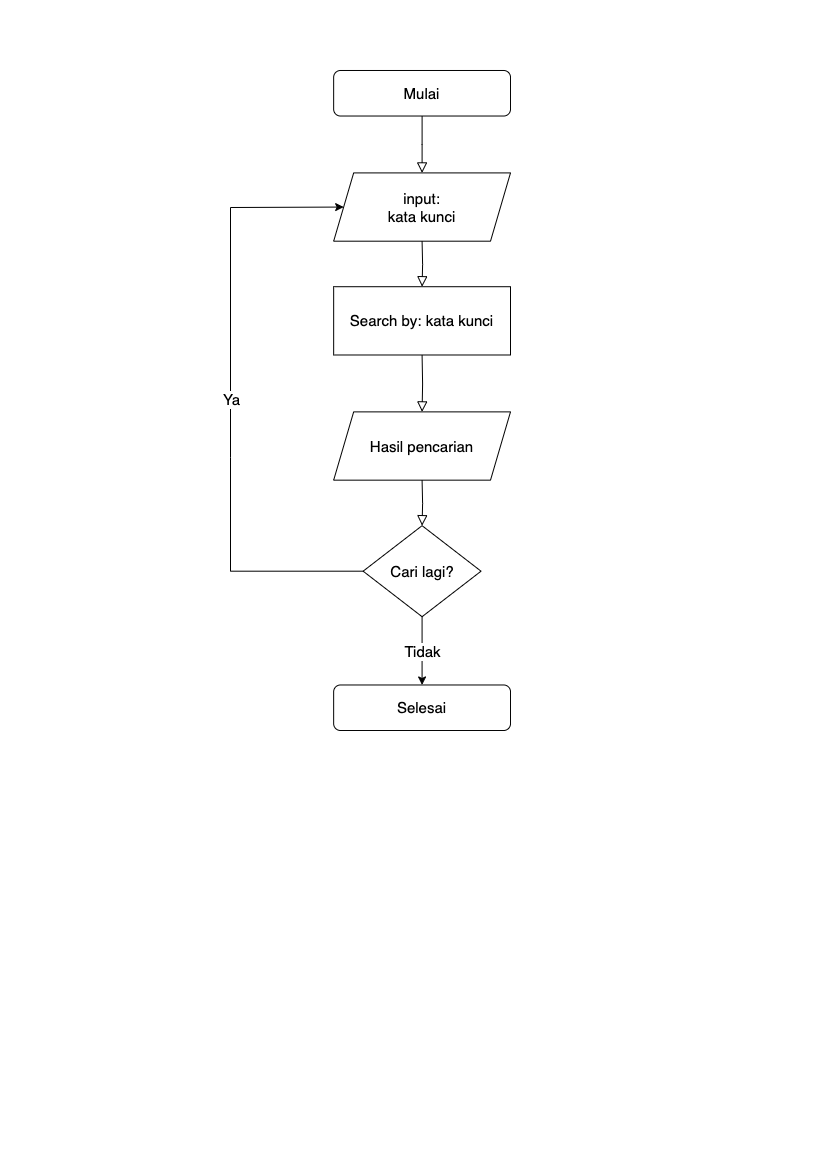

The diagram above was exported from draw.io. Its source (the exported page's mxGraphModel, read from the mxfile embedded in the PNG):
<mxGraphModel dx="1245" dy="827" grid="1" gridSize="10" guides="1" tooltips="1" connect="1" arrows="1" fold="1" page="1" pageScale="1" pageWidth="827" pageHeight="1169" math="0" shadow="0">
  <root>
    <mxCell id="WIyWlLk6GJQsqaUBKTNV-0" />
    <mxCell id="WIyWlLk6GJQsqaUBKTNV-1" parent="WIyWlLk6GJQsqaUBKTNV-0" />
    <mxCell id="WIyWlLk6GJQsqaUBKTNV-2" value="" style="rounded=0;html=1;jettySize=auto;orthogonalLoop=1;fontSize=11;endArrow=block;endFill=0;endSize=8;strokeWidth=1;shadow=0;labelBackgroundColor=none;edgeStyle=orthogonalEdgeStyle;" parent="WIyWlLk6GJQsqaUBKTNV-1" source="WIyWlLk6GJQsqaUBKTNV-3" edge="1">
      <mxGeometry relative="1" as="geometry">
        <mxPoint x="421.57894736842104" y="172.41379310344828" as="targetPoint" />
      </mxGeometry>
    </mxCell>
    <mxCell id="WIyWlLk6GJQsqaUBKTNV-3" value="Mulai" style="rounded=1;whiteSpace=wrap;html=1;fontSize=15;glass=0;strokeWidth=1;shadow=0;" parent="WIyWlLk6GJQsqaUBKTNV-1" vertex="1">
      <mxGeometry x="333.1578947368421" y="70" width="176.8421052631579" height="45.51724137931035" as="geometry" />
    </mxCell>
    <mxCell id="7ZChgCaq_TCVAsnMnDnc-0" value="Search by: kata kunci" style="rounded=0;whiteSpace=wrap;html=1;fontSize=15;" vertex="1" parent="WIyWlLk6GJQsqaUBKTNV-1">
      <mxGeometry x="333.1578947368421" y="286.2068965517242" width="176.8421052631579" height="68.27586206896552" as="geometry" />
    </mxCell>
    <mxCell id="7ZChgCaq_TCVAsnMnDnc-1" value="input:&lt;br style=&quot;font-size: 15px;&quot;&gt;kata kunci" style="shape=parallelogram;perimeter=parallelogramPerimeter;whiteSpace=wrap;html=1;fixedSize=1;fontSize=15;" vertex="1" parent="WIyWlLk6GJQsqaUBKTNV-1">
      <mxGeometry x="333.1578947368421" y="172.41379310344828" width="176.8421052631579" height="68.27586206896552" as="geometry" />
    </mxCell>
    <mxCell id="7ZChgCaq_TCVAsnMnDnc-2" value="" style="rounded=0;html=1;jettySize=auto;orthogonalLoop=1;fontSize=11;endArrow=block;endFill=0;endSize=8;strokeWidth=1;shadow=0;labelBackgroundColor=none;edgeStyle=orthogonalEdgeStyle;entryX=0.5;entryY=0;entryDx=0;entryDy=0;" edge="1" parent="WIyWlLk6GJQsqaUBKTNV-1" target="7ZChgCaq_TCVAsnMnDnc-0">
      <mxGeometry relative="1" as="geometry">
        <mxPoint x="421.57894736842104" y="240.6896551724138" as="sourcePoint" />
        <mxPoint x="436.31578947368416" y="183.79310344827587" as="targetPoint" />
      </mxGeometry>
    </mxCell>
    <mxCell id="7ZChgCaq_TCVAsnMnDnc-6" value="Hasil pencarian" style="shape=parallelogram;perimeter=parallelogramPerimeter;whiteSpace=wrap;html=1;fixedSize=1;fontSize=15;" vertex="1" parent="WIyWlLk6GJQsqaUBKTNV-1">
      <mxGeometry x="333.1578947368421" y="411.3793103448276" width="176.8421052631579" height="68.27586206896552" as="geometry" />
    </mxCell>
    <mxCell id="7ZChgCaq_TCVAsnMnDnc-7" value="" style="rounded=0;html=1;jettySize=auto;orthogonalLoop=1;fontSize=11;endArrow=block;endFill=0;endSize=8;strokeWidth=1;shadow=0;labelBackgroundColor=none;edgeStyle=orthogonalEdgeStyle;entryX=0.5;entryY=0;entryDx=0;entryDy=0;" edge="1" parent="WIyWlLk6GJQsqaUBKTNV-1" target="7ZChgCaq_TCVAsnMnDnc-6">
      <mxGeometry relative="1" as="geometry">
        <mxPoint x="421.57894736842104" y="354.48275862068965" as="sourcePoint" />
        <mxPoint x="436.31578947368416" y="297.58620689655174" as="targetPoint" />
      </mxGeometry>
    </mxCell>
    <mxCell id="7ZChgCaq_TCVAsnMnDnc-8" value="Cari lagi?" style="rhombus;whiteSpace=wrap;html=1;fontSize=15;" vertex="1" parent="WIyWlLk6GJQsqaUBKTNV-1">
      <mxGeometry x="362.63157894736844" y="525.1724137931035" width="117.89473684210526" height="91.0344827586207" as="geometry" />
    </mxCell>
    <mxCell id="7ZChgCaq_TCVAsnMnDnc-9" value="" style="endArrow=classic;html=1;rounded=0;exitX=0;exitY=0.5;exitDx=0;exitDy=0;entryX=0;entryY=0.5;entryDx=0;entryDy=0;" edge="1" parent="WIyWlLk6GJQsqaUBKTNV-1" source="7ZChgCaq_TCVAsnMnDnc-8" target="7ZChgCaq_TCVAsnMnDnc-1">
      <mxGeometry relative="1" as="geometry">
        <mxPoint x="554.2105263157895" y="479.65517241379314" as="sourcePoint" />
        <mxPoint x="701.578947368421" y="479.65517241379314" as="targetPoint" />
        <Array as="points">
          <mxPoint x="230" y="570.6896551724138" />
          <mxPoint x="230" y="456.89655172413796" />
          <mxPoint x="230" y="207" />
        </Array>
      </mxGeometry>
    </mxCell>
    <mxCell id="7ZChgCaq_TCVAsnMnDnc-10" value="Ya" style="edgeLabel;resizable=0;html=1;align=center;verticalAlign=middle;fontSize=15;" connectable="0" vertex="1" parent="7ZChgCaq_TCVAsnMnDnc-9">
      <mxGeometry relative="1" as="geometry" />
    </mxCell>
    <mxCell id="7ZChgCaq_TCVAsnMnDnc-11" value="" style="endArrow=classic;html=1;rounded=0;exitX=0.5;exitY=1;exitDx=0;exitDy=0;" edge="1" parent="WIyWlLk6GJQsqaUBKTNV-1" source="7ZChgCaq_TCVAsnMnDnc-8">
      <mxGeometry relative="1" as="geometry">
        <mxPoint x="554.2105263157895" y="479.65517241379314" as="sourcePoint" />
        <mxPoint x="421.57894736842104" y="684.4827586206897" as="targetPoint" />
      </mxGeometry>
    </mxCell>
    <mxCell id="7ZChgCaq_TCVAsnMnDnc-12" value="Tidak" style="edgeLabel;resizable=0;html=1;align=center;verticalAlign=middle;fontSize=15;" connectable="0" vertex="1" parent="7ZChgCaq_TCVAsnMnDnc-11">
      <mxGeometry relative="1" as="geometry" />
    </mxCell>
    <mxCell id="7ZChgCaq_TCVAsnMnDnc-13" value="Selesai" style="rounded=1;whiteSpace=wrap;html=1;fontSize=15;glass=0;strokeWidth=1;shadow=0;" vertex="1" parent="WIyWlLk6GJQsqaUBKTNV-1">
      <mxGeometry x="333.1578947368421" y="684.4827586206897" width="176.8421052631579" height="45.51724137931035" as="geometry" />
    </mxCell>
    <mxCell id="7ZChgCaq_TCVAsnMnDnc-14" value="" style="rounded=0;html=1;jettySize=auto;orthogonalLoop=1;fontSize=11;endArrow=block;endFill=0;endSize=8;strokeWidth=1;shadow=0;labelBackgroundColor=none;edgeStyle=orthogonalEdgeStyle;entryX=0.5;entryY=0;entryDx=0;entryDy=0;" edge="1" parent="WIyWlLk6GJQsqaUBKTNV-1" target="7ZChgCaq_TCVAsnMnDnc-8">
      <mxGeometry relative="1" as="geometry">
        <mxPoint x="421.57894736842104" y="479.65517241379314" as="sourcePoint" />
        <mxPoint x="436.31578947368416" y="422.7586206896552" as="targetPoint" />
      </mxGeometry>
    </mxCell>
  </root>
</mxGraphModel>